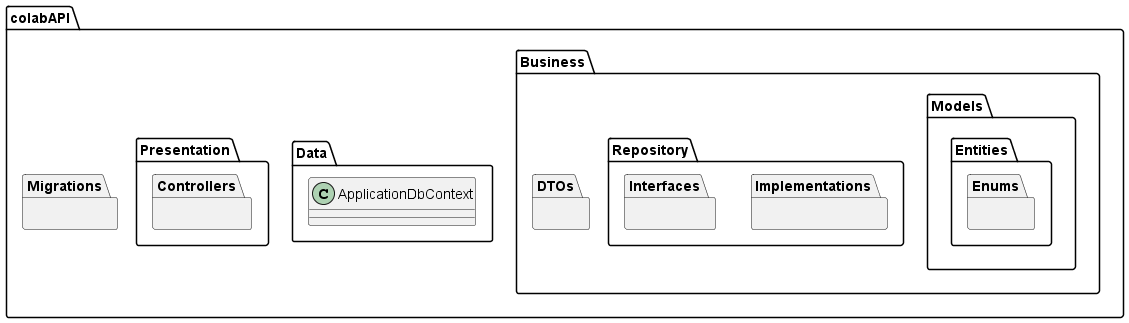

The diagram above was rendered by PlantUML. Its source (embedded in the PNG):
@startuml

package colabAPI {
    package Business {
        package DTOs {}
        package Models {
            package Entities {
                package Enums {}
            }
        }
        package Repository {
            package Implementations {}
            package Interfaces {}
        }
    }

    package Data {
        class ApplicationDbContext
    }  

    package Migrations {}

    package Presentation {
        package Controllers {}
    }

    }
@enduml